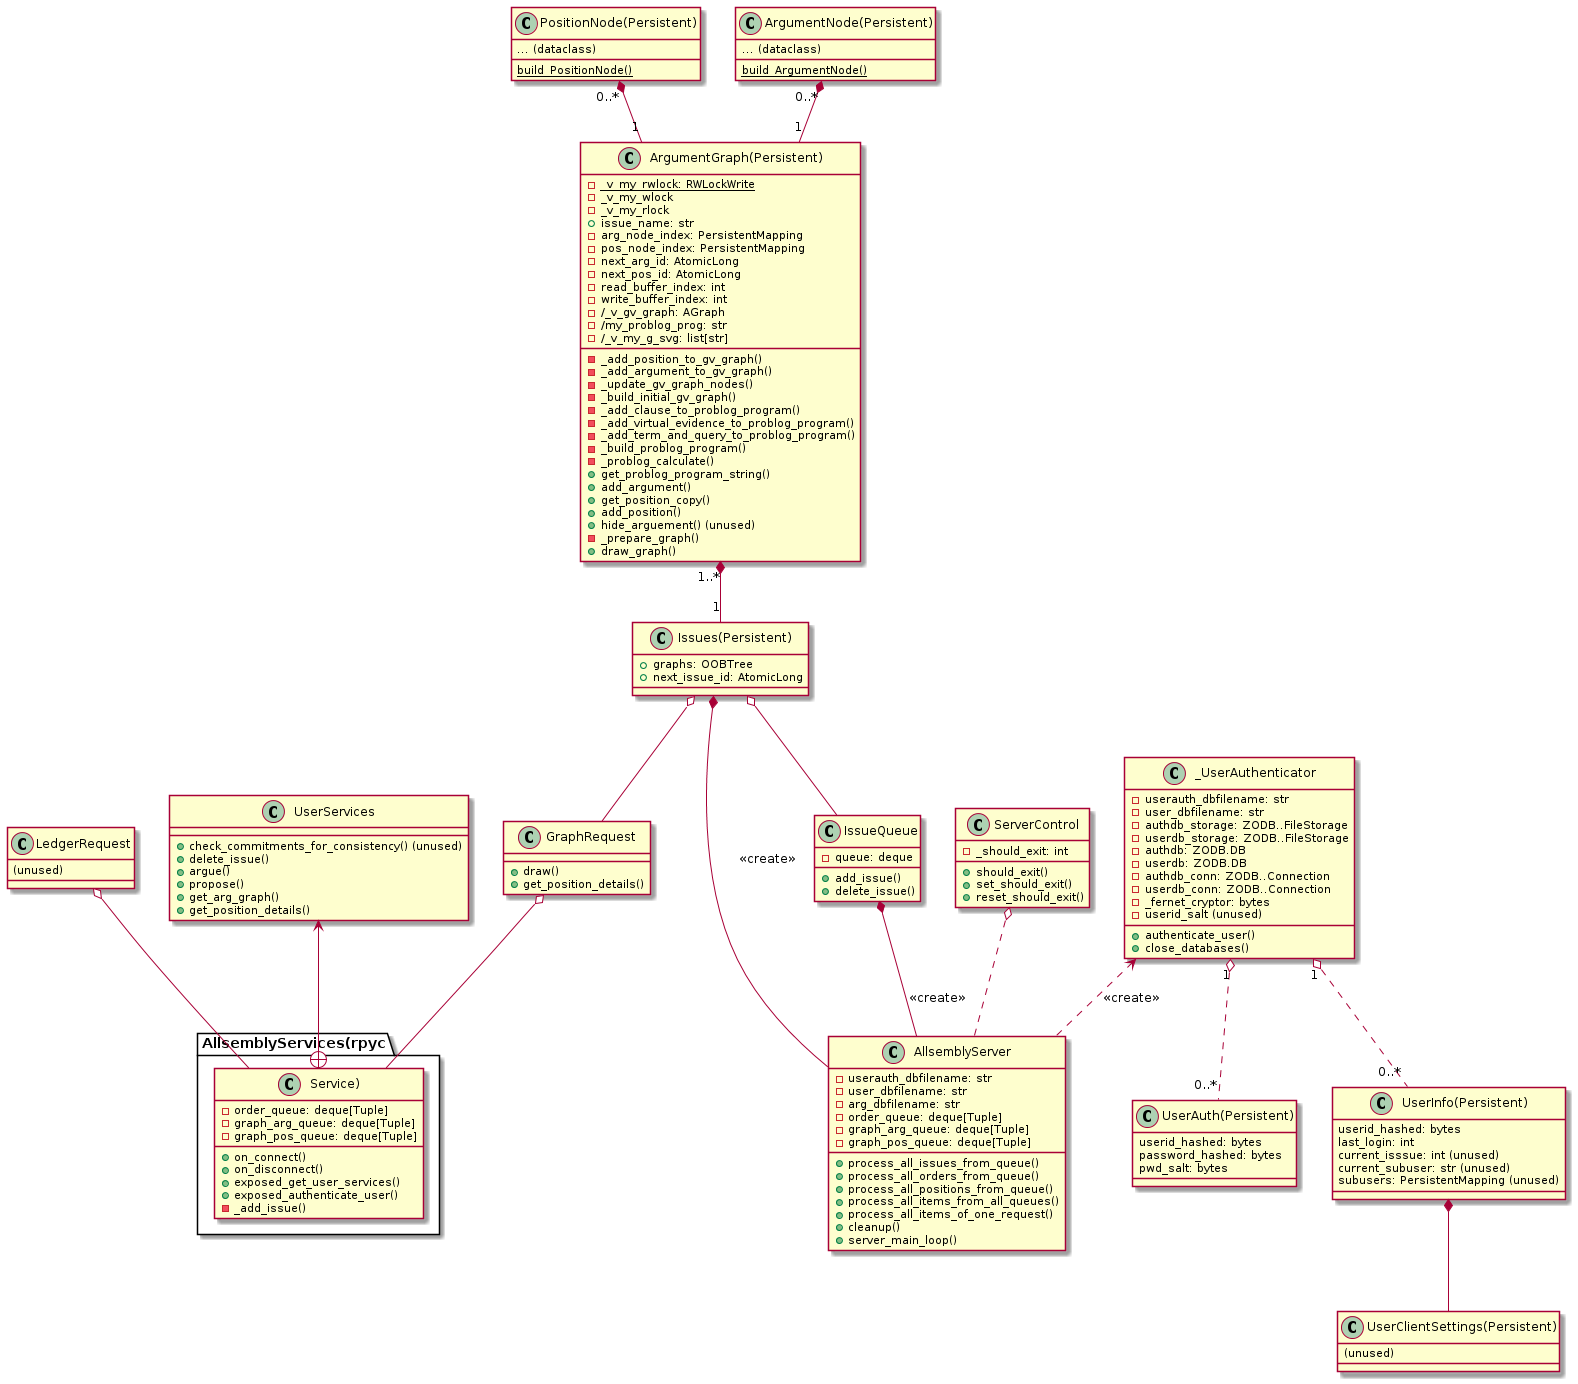

The diagram above was rendered by PlantUML. Its source (embedded in the PNG):
@startuml
class AllsemblyServer {
-userauth_dbfilename: str
-user_dbfilename: str
-arg_dbfilename: str
-order_queue: deque[Tuple]
-graph_arg_queue: deque[Tuple]
-graph_pos_queue: deque[Tuple]
+process_all_issues_from_queue()
+process_all_orders_from_queue()
+process_all_positions_from_queue()
+process_all_items_from_all_queues()
+process_all_items_of_one_request()
+cleanup()
+server_main_loop()
}

class ServerControl {
- _should_exit: int
+ should_exit()
+ set_should_exit()
+ reset_should_exit()
}

ServerControl o.. AllsemblyServer

class Issues(Persistent) {
+ graphs: OOBTree
+ next_issue_id: AtomicLong
}

"Issues(Persistent)" *-- AllsemblyServer: <<create>>

class IssueQueue {
- queue: deque
+ add_issue()
+ delete_issue()
}

IssueQueue *-- AllsemblyServer: <<create>>
"Issues(Persistent)" o-- IssueQueue

class _UserAuthenticator {
- userauth_dbfilename: str
- user_dbfilename: str
- authdb_storage: ZODB..FileStorage
- userdb_storage: ZODB..FileStorage
- authdb: ZODB.DB
- userdb: ZODB.DB
- authdb_conn: ZODB..Connection
- userdb_conn: ZODB..Connection
- _fernet_cryptor: bytes
- {field} userid_salt (unused)
+ authenticate_user()
+ close_databases()
}

_UserAuthenticator <.. AllsemblyServer: <<create>>

class ArgumentGraph(Persistent) {
- {static} _v_my_rwlock: RWLockWrite
- _v_my_wlock
- _v_my_rlock
+ issue_name: str
- arg_node_index: PersistentMapping
- pos_node_index: PersistentMapping
- next_arg_id: AtomicLong
- next_pos_id: AtomicLong
- read_buffer_index: int
- write_buffer_index: int
- /_v_gv_graph: AGraph
- /my_problog_prog: str
- /_v_my_g_svg: list[str]
- _add_position_to_gv_graph()
- _add_argument_to_gv_graph()
- _update_gv_graph_nodes()
- _build_initial_gv_graph()
- _add_clause_to_problog_program()
- _add_virtual_evidence_to_problog_program()
- _add_term_and_query_to_problog_program()
- _build_problog_program()
- _problog_calculate()
+ get_problog_program_string()
+ add_argument()
+ get_position_copy()
+ add_position()
+ hide_arguement() (unused)
- _prepare_graph()
+ draw_graph()
}

"ArgumentGraph(Persistent)" "1..*" *-- "1" "Issues(Persistent)"

class PositionNode(Persistent) {
{field} ... (dataclass)
{static} build_PositionNode()
}

class ArgumentNode(Persistent) {
{field} ... (dataclass)
{static} build_ArgumentNode()
}

"PositionNode(Persistent)" "0..*" *-- "1" "ArgumentGraph(Persistent)"
"ArgumentNode(Persistent)" "0..*" *-- "1" "ArgumentGraph(Persistent)"

class UserAuth(Persistent) {
userid_hashed: bytes
password_hashed: bytes
pwd_salt: bytes
}

class UserInfo(Persistent) {
userid_hashed: bytes
last_login: int
{field} current_isssue: int (unused)
{field} current_subuser: str (unused)
{field} subusers: PersistentMapping (unused)
}

class UserClientSettings(Persistent) {
{field} (unused)
}

_UserAuthenticator "1" o.. "0..*" "UserAuth(Persistent)"
_UserAuthenticator "1" o.. "0..*" "UserInfo(Persistent)"
"UserInfo(Persistent)" *-- "UserClientSettings(Persistent)"

class GraphRequest {
+ draw()
+ get_position_details()
}

"Issues(Persistent)" o-- GraphRequest

class LedgerRequest {
{field} (unused)
}

class AllsemblyServices(rpyc.Service) {
- order_queue: deque[Tuple]
- graph_arg_queue: deque[Tuple]
- graph_pos_queue: deque[Tuple]
+ on_connect()
+ on_disconnect()
+ exposed_get_user_services()
+ exposed_authenticate_user()
- _add_issue()
}

GraphRequest o-- "AllsemblyServices(rpyc.Service)"
LedgerRequest o-- "AllsemblyServices(rpyc.Service)"

class UserServices {
+ check_commitments_for_consistency() (unused)
+ delete_issue()
+ argue()
+ propose()
+ get_arg_graph()
+ get_position_details()
}

UserServices <--+ "AllsemblyServices(rpyc.Service)"
@enduml